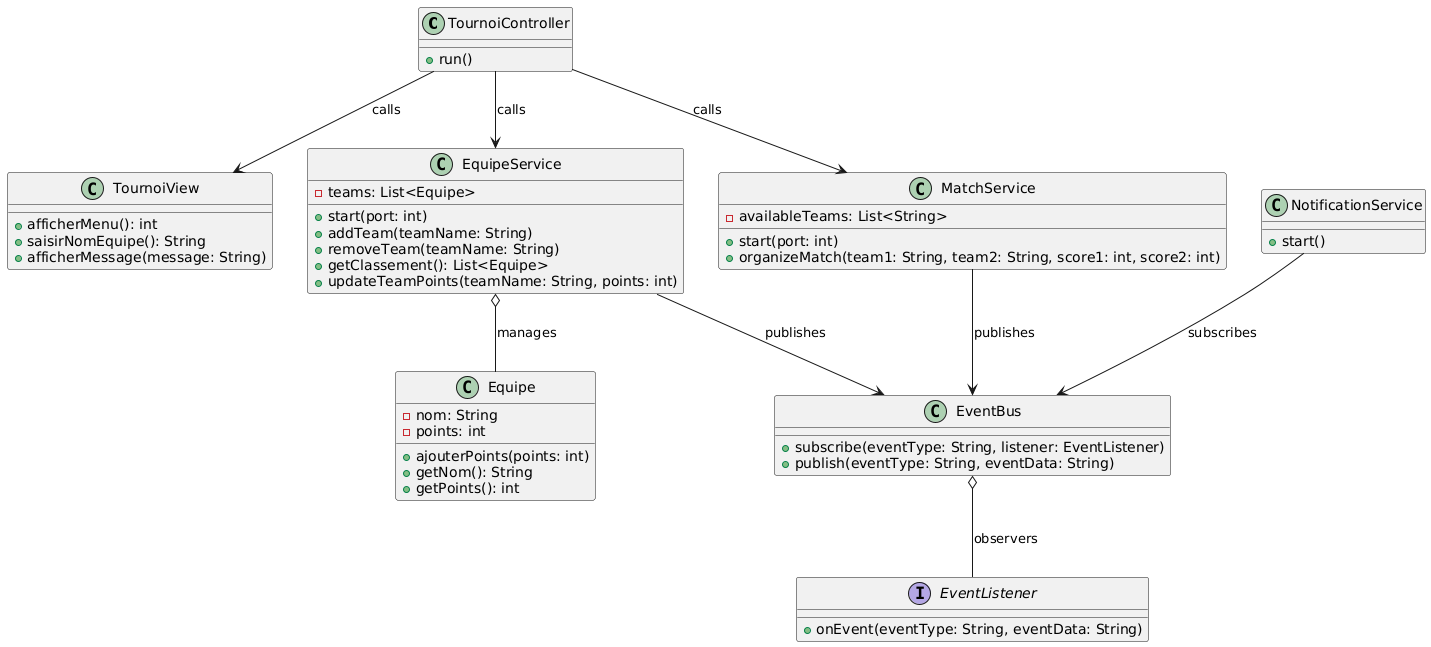

The diagram above was rendered by PlantUML. Its source (embedded in the PNG):
@startuml
class TournoiController {
    +run()
}

class TournoiView {
    +afficherMenu(): int
    +saisirNomEquipe(): String
    +afficherMessage(message: String)
}

class EquipeService {
    -teams: List<Equipe>
    +start(port: int)
    +addTeam(teamName: String)
    +removeTeam(teamName: String)
    +getClassement(): List<Equipe>
    +updateTeamPoints(teamName: String, points: int)
}

class MatchService {
    -availableTeams: List<String>
    +start(port: int)
    +organizeMatch(team1: String, team2: String, score1: int, score2: int)
}

class NotificationService {
    +start()
}

class EventBus {
    +subscribe(eventType: String, listener: EventListener)
    +publish(eventType: String, eventData: String)
}

class Equipe {
    -nom: String
    -points: int
    +ajouterPoints(points: int)
    +getNom(): String
    +getPoints(): int
}

interface EventListener {
    +onEvent(eventType: String, eventData: String)
}

TournoiController --> TournoiView : calls
TournoiController --> EquipeService : calls
TournoiController --> MatchService : calls
EquipeService --> EventBus : publishes
MatchService --> EventBus : publishes
NotificationService --> EventBus : subscribes
EventBus o-- EventListener : observers
EquipeService o-- Equipe : manages
@enduml